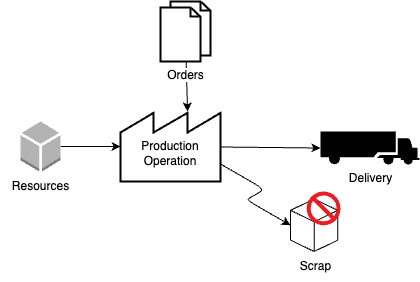

The diagram above was exported from draw.io. Its source (the exported page's mxGraphModel, read from the mxfile embedded in the PNG):
<mxGraphModel dx="1443" dy="753" grid="1" gridSize="10" guides="1" tooltips="1" connect="1" arrows="1" fold="1" page="1" pageScale="1" pageWidth="1100" pageHeight="850" math="0" shadow="0">
  <root>
    <mxCell id="0" />
    <mxCell id="1" parent="0" />
    <mxCell id="6" style="edgeStyle=none;html=1;entryX=1;entryY=0.5;entryDx=0;entryDy=0;entryPerimeter=0;" edge="1" parent="1" source="2" target="5">
      <mxGeometry relative="1" as="geometry" />
    </mxCell>
    <mxCell id="10" style="edgeStyle=isometricEdgeStyle;html=1;exitX=1;exitY=0.75;exitDx=0;exitDy=0;elbow=vertical;entryX=0;entryY=0.5;entryDx=0;entryDy=0;entryPerimeter=0;" edge="1" parent="1" source="2" target="8">
      <mxGeometry relative="1" as="geometry">
        <mxPoint x="310" y="250" as="targetPoint" />
      </mxGeometry>
    </mxCell>
    <mxCell id="2" value="&lt;br&gt;Production&lt;br&gt;Operation" style="strokeWidth=2;html=1;shape=mxgraph.lean_mapping.outside_sources;whiteSpace=wrap;align=center;" vertex="1" parent="1">
      <mxGeometry x="160" y="140" width="100" height="70" as="geometry" />
    </mxCell>
    <mxCell id="4" style="edgeStyle=none;html=1;entryX=0.67;entryY=0;entryDx=0;entryDy=0;" edge="1" parent="1" source="3" target="2">
      <mxGeometry relative="1" as="geometry" />
    </mxCell>
    <mxCell id="3" value="Orders" style="html=1;verticalLabelPosition=bottom;align=center;labelBackgroundColor=#ffffff;verticalAlign=top;strokeWidth=2;strokeColor=#000000;shadow=0;dashed=0;shape=mxgraph.ios7.icons.documents;" vertex="1" parent="1">
      <mxGeometry x="200" y="30" width="50" height="60" as="geometry" />
    </mxCell>
    <mxCell id="5" value="Delivery" style="shape=mxgraph.signs.transportation.truck_4;html=1;pointerEvents=1;fillColor=#000000;strokeColor=none;verticalLabelPosition=bottom;verticalAlign=top;align=center;flipH=1;" vertex="1" parent="1">
      <mxGeometry x="360" y="160" width="99" height="33" as="geometry" />
    </mxCell>
    <mxCell id="9" value="" style="group" vertex="1" connectable="0" parent="1">
      <mxGeometry x="330" y="220" width="50" height="60" as="geometry" />
    </mxCell>
    <mxCell id="8" value="" style="html=1;whiteSpace=wrap;shape=isoCube2;backgroundOutline=1;isoAngle=15;" vertex="1" parent="9">
      <mxGeometry y="7.5" width="47.2972972972973" height="52.5" as="geometry" />
    </mxCell>
    <mxCell id="7" value="" style="sketch=0;aspect=fixed;pointerEvents=1;shadow=0;dashed=0;html=1;strokeColor=none;labelPosition=center;verticalLabelPosition=bottom;verticalAlign=top;align=center;shape=mxgraph.mscae.enterprise.not_allowed;fillColor=#EA1C24;" vertex="1" parent="9">
      <mxGeometry x="16.216216216216218" width="33.78378378378378" height="33.78378378378378" as="geometry" />
    </mxCell>
    <mxCell id="11" value="Scrap" style="text;html=1;align=center;verticalAlign=middle;resizable=0;points=[];autosize=1;strokeColor=none;fillColor=none;" vertex="1" parent="1">
      <mxGeometry x="330" y="280" width="50" height="30" as="geometry" />
    </mxCell>
    <mxCell id="14" style="html=1;entryX=0;entryY=0.5;entryDx=0;entryDy=0;elbow=vertical;" edge="1" parent="1" source="13" target="2">
      <mxGeometry relative="1" as="geometry" />
    </mxCell>
    <mxCell id="13" value="" style="outlineConnect=0;dashed=0;verticalLabelPosition=bottom;verticalAlign=top;align=center;html=1;shape=mxgraph.aws3.resources;fillColor=#B3B3B3;gradientColor=none;strokeColor=#000000;" vertex="1" parent="1">
      <mxGeometry x="60" y="150" width="40" height="50" as="geometry" />
    </mxCell>
    <mxCell id="15" value="Resources" style="text;html=1;align=center;verticalAlign=middle;resizable=0;points=[];autosize=1;strokeColor=none;fillColor=none;" vertex="1" parent="1">
      <mxGeometry x="40" y="200" width="80" height="30" as="geometry" />
    </mxCell>
  </root>
</mxGraphModel>